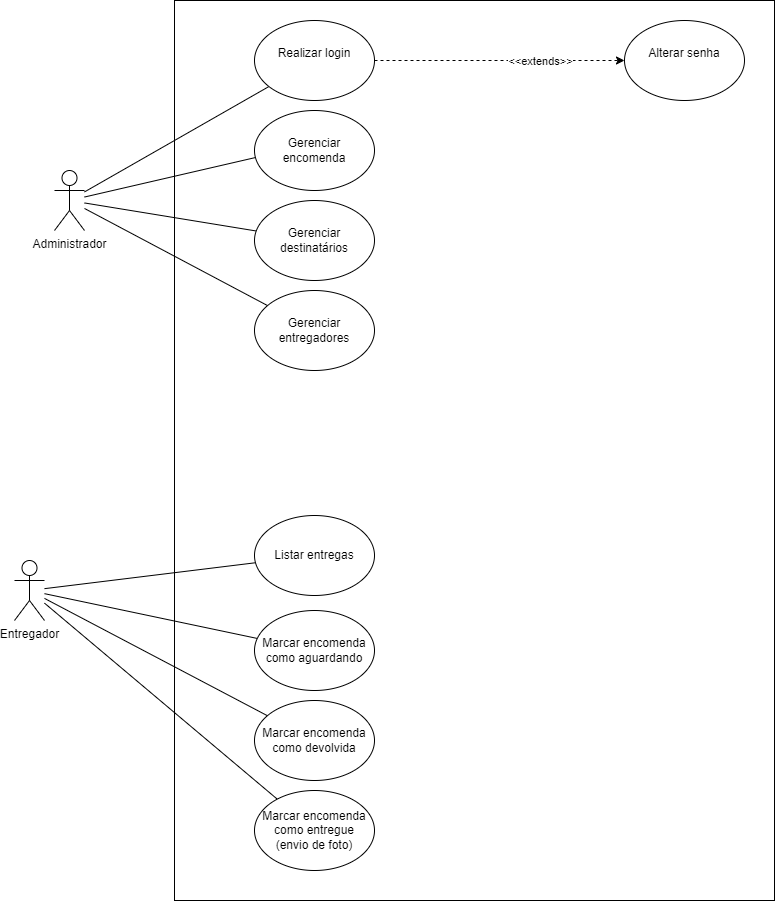

The diagram above was exported from draw.io. Its source (the exported page's mxGraphModel, read from the mxfile embedded in the PNG):
<mxGraphModel dx="1941" dy="600" grid="1" gridSize="10" guides="1" tooltips="1" connect="1" arrows="1" fold="1" page="1" pageScale="1" pageWidth="827" pageHeight="1169" math="0" shadow="0">
  <root>
    <mxCell id="0" />
    <mxCell id="1" parent="0" />
    <mxCell id="WgDzONjpDBDFHc55GtFn-6" value="" style="rounded=0;whiteSpace=wrap;html=1;" vertex="1" parent="1">
      <mxGeometry x="130" y="30" width="600" height="900" as="geometry" />
    </mxCell>
    <mxCell id="WgDzONjpDBDFHc55GtFn-15" style="rounded=0;orthogonalLoop=1;jettySize=auto;html=1;endArrow=none;endFill=0;" edge="1" parent="1" source="WgDzONjpDBDFHc55GtFn-1" target="WgDzONjpDBDFHc55GtFn-7">
      <mxGeometry relative="1" as="geometry" />
    </mxCell>
    <mxCell id="WgDzONjpDBDFHc55GtFn-17" style="rounded=0;orthogonalLoop=1;jettySize=auto;html=1;endArrow=none;endFill=0;" edge="1" parent="1" source="WgDzONjpDBDFHc55GtFn-1" target="WgDzONjpDBDFHc55GtFn-10">
      <mxGeometry relative="1" as="geometry" />
    </mxCell>
    <mxCell id="WgDzONjpDBDFHc55GtFn-18" style="rounded=0;orthogonalLoop=1;jettySize=auto;html=1;endArrow=none;endFill=0;" edge="1" parent="1" source="WgDzONjpDBDFHc55GtFn-1" target="WgDzONjpDBDFHc55GtFn-9">
      <mxGeometry relative="1" as="geometry" />
    </mxCell>
    <mxCell id="WgDzONjpDBDFHc55GtFn-1" value="Administrador&lt;div&gt;&lt;br&gt;&lt;/div&gt;" style="shape=umlActor;verticalLabelPosition=bottom;verticalAlign=top;html=1;outlineConnect=0;" vertex="1" parent="1">
      <mxGeometry x="10" y="200" width="30" height="60" as="geometry" />
    </mxCell>
    <mxCell id="WgDzONjpDBDFHc55GtFn-27" style="rounded=0;orthogonalLoop=1;jettySize=auto;html=1;endArrow=none;endFill=0;" edge="1" parent="1" source="WgDzONjpDBDFHc55GtFn-2" target="WgDzONjpDBDFHc55GtFn-12">
      <mxGeometry relative="1" as="geometry" />
    </mxCell>
    <mxCell id="WgDzONjpDBDFHc55GtFn-28" style="rounded=0;orthogonalLoop=1;jettySize=auto;html=1;endArrow=none;endFill=0;" edge="1" parent="1" source="WgDzONjpDBDFHc55GtFn-2" target="WgDzONjpDBDFHc55GtFn-25">
      <mxGeometry relative="1" as="geometry" />
    </mxCell>
    <mxCell id="WgDzONjpDBDFHc55GtFn-29" style="rounded=0;orthogonalLoop=1;jettySize=auto;html=1;endArrow=none;endFill=0;" edge="1" parent="1" source="WgDzONjpDBDFHc55GtFn-2" target="WgDzONjpDBDFHc55GtFn-24">
      <mxGeometry relative="1" as="geometry" />
    </mxCell>
    <mxCell id="WgDzONjpDBDFHc55GtFn-30" style="rounded=0;orthogonalLoop=1;jettySize=auto;html=1;endArrow=none;endFill=0;" edge="1" parent="1" source="WgDzONjpDBDFHc55GtFn-2" target="WgDzONjpDBDFHc55GtFn-26">
      <mxGeometry relative="1" as="geometry" />
    </mxCell>
    <mxCell id="WgDzONjpDBDFHc55GtFn-2" value="Entregador" style="shape=umlActor;verticalLabelPosition=bottom;verticalAlign=top;html=1;outlineConnect=0;" vertex="1" parent="1">
      <mxGeometry x="-30" y="590" width="30" height="60" as="geometry" />
    </mxCell>
    <mxCell id="WgDzONjpDBDFHc55GtFn-21" style="edgeStyle=orthogonalEdgeStyle;rounded=0;orthogonalLoop=1;jettySize=auto;html=1;dashed=1;" edge="1" parent="1" source="WgDzONjpDBDFHc55GtFn-7" target="WgDzONjpDBDFHc55GtFn-8">
      <mxGeometry relative="1" as="geometry" />
    </mxCell>
    <mxCell id="WgDzONjpDBDFHc55GtFn-22" value="&amp;lt;&amp;lt;extends&amp;gt;&amp;gt;" style="edgeLabel;html=1;align=center;verticalAlign=middle;resizable=0;points=[];" vertex="1" connectable="0" parent="WgDzONjpDBDFHc55GtFn-21">
      <mxGeometry x="0.32" relative="1" as="geometry">
        <mxPoint as="offset" />
      </mxGeometry>
    </mxCell>
    <mxCell id="WgDzONjpDBDFHc55GtFn-7" value="Realizar login&lt;div&gt;&lt;br&gt;&lt;/div&gt;" style="ellipse;whiteSpace=wrap;html=1;" vertex="1" parent="1">
      <mxGeometry x="210" y="50" width="120" height="80" as="geometry" />
    </mxCell>
    <mxCell id="WgDzONjpDBDFHc55GtFn-8" value="Alterar senha&lt;div&gt;&lt;br&gt;&lt;/div&gt;" style="ellipse;whiteSpace=wrap;html=1;" vertex="1" parent="1">
      <mxGeometry x="580" y="50" width="120" height="80" as="geometry" />
    </mxCell>
    <mxCell id="WgDzONjpDBDFHc55GtFn-9" value="Gerenciar entregadores" style="ellipse;whiteSpace=wrap;html=1;" vertex="1" parent="1">
      <mxGeometry x="210" y="320" width="120" height="80" as="geometry" />
    </mxCell>
    <mxCell id="WgDzONjpDBDFHc55GtFn-10" value="Gerenciar destinatários" style="ellipse;whiteSpace=wrap;html=1;" vertex="1" parent="1">
      <mxGeometry x="210" y="230" width="120" height="80" as="geometry" />
    </mxCell>
    <mxCell id="WgDzONjpDBDFHc55GtFn-11" value="Gerenciar encomenda" style="ellipse;whiteSpace=wrap;html=1;" vertex="1" parent="1">
      <mxGeometry x="210" y="140" width="120" height="80" as="geometry" />
    </mxCell>
    <mxCell id="WgDzONjpDBDFHc55GtFn-12" value="Listar entregas" style="ellipse;whiteSpace=wrap;html=1;" vertex="1" parent="1">
      <mxGeometry x="210" y="545" width="120" height="80" as="geometry" />
    </mxCell>
    <mxCell id="WgDzONjpDBDFHc55GtFn-16" style="rounded=0;orthogonalLoop=1;jettySize=auto;html=1;entryX=0.008;entryY=0.588;entryDx=0;entryDy=0;entryPerimeter=0;endArrow=none;endFill=0;" edge="1" parent="1" source="WgDzONjpDBDFHc55GtFn-1" target="WgDzONjpDBDFHc55GtFn-11">
      <mxGeometry relative="1" as="geometry" />
    </mxCell>
    <mxCell id="WgDzONjpDBDFHc55GtFn-24" value="Marcar encomenda como devolvida" style="ellipse;whiteSpace=wrap;html=1;" vertex="1" parent="1">
      <mxGeometry x="210" y="730" width="120" height="80" as="geometry" />
    </mxCell>
    <mxCell id="WgDzONjpDBDFHc55GtFn-25" value="Marcar encomenda como aguardando" style="ellipse;whiteSpace=wrap;html=1;" vertex="1" parent="1">
      <mxGeometry x="210" y="640" width="120" height="80" as="geometry" />
    </mxCell>
    <mxCell id="WgDzONjpDBDFHc55GtFn-26" value="Marcar encomenda como entregue&lt;div&gt;(envio de foto)&lt;/div&gt;" style="ellipse;whiteSpace=wrap;html=1;" vertex="1" parent="1">
      <mxGeometry x="210" y="820" width="120" height="80" as="geometry" />
    </mxCell>
  </root>
</mxGraphModel>